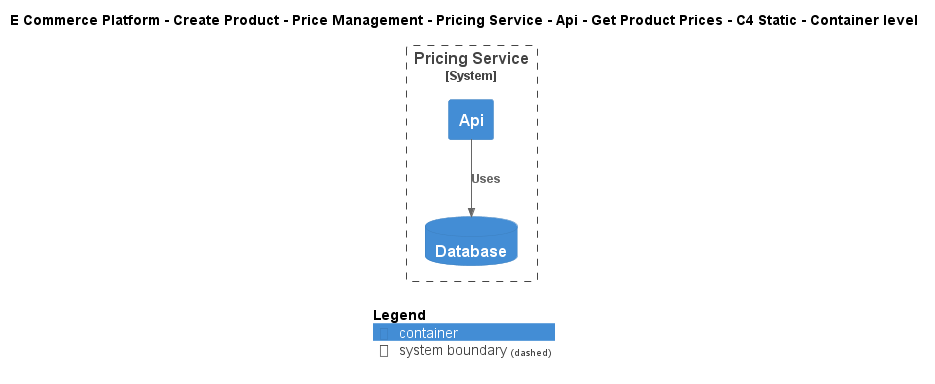

The diagram above was rendered by PlantUML. Its source (embedded in the PNG):
@startuml
!include ..\..\..\..\..\..\..\..\..\.c4s\C4_Container.puml

AddElementTag("c4interflow:lifecycle:new", $bgColor=green, $fontColor=#ffffff, $borderColor=green, $shadowing="False")
AddElementTag("c4interflow:lifecycle:changed", $bgColor=orange, $fontColor=#ffffff, $borderColor=orange, $shadowing="False")
AddElementTag("c4interflow:lifecycle:removed", $bgColor=red, $fontColor=#ffffff, $borderColor=red, $shadowing="False")

AddRelTag("c4interflow:lifecycle:new", $textColor=green, $lineColor=green)
AddRelTag("c4interflow:lifecycle:changed", $textColor=orange, $lineColor=orange)
AddRelTag("c4interflow:lifecycle:removed", $textColor=red, $lineColor=red)

SHOW_PERSON_PORTRAIT()
LAYOUT_TOP_DOWN()

skinparam linetype polyline

title E Commerce Platform - Create Product - Price Management - Pricing Service - Api - Get Product Prices - C4 Static - Container level


System_Boundary(ECommercePlatform.CreateProduct.PriceManagement.SoftwareSystems.PricingService, "Pricing Service") {
    Container(ECommercePlatform.CreateProduct.PriceManagement.SoftwareSystems.PricingService.Containers.Api, "Api", "", "")
    ContainerDb(ECommercePlatform.CreateProduct.PriceManagement.SoftwareSystems.PricingService.Containers.Database, "Database", "", "")
}

Rel(ECommercePlatform.CreateProduct.PriceManagement.SoftwareSystems.PricingService.Containers.Api, ECommercePlatform.CreateProduct.PriceManagement.SoftwareSystems.PricingService.Containers.Database, "Uses")


SHOW_LEGEND()
@enduml